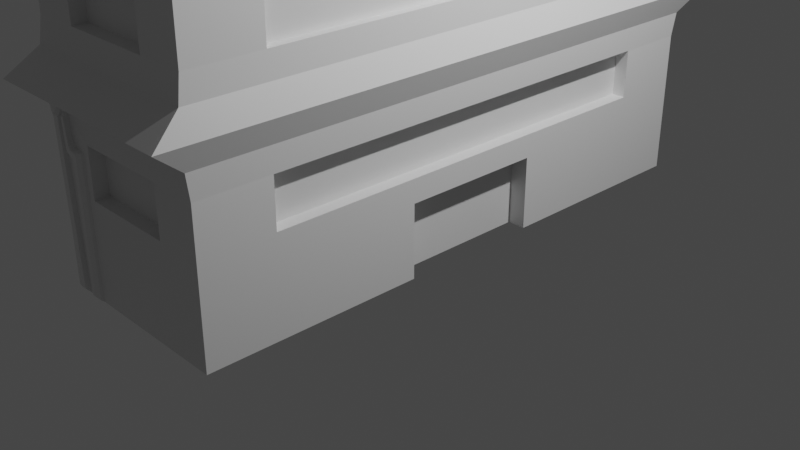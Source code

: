 # Source: building_1.blend  (saved by Blender 2.82.7; exported with 4.5.12 LTS)
import bpy
from mathutils import Matrix  # noqa: F401  (used for matrix-valued properties, if any)

bpy.ops.wm.read_factory_settings(use_empty=True)
scene = bpy.context.scene
scene.name = 'Scene'

# ---- collections
col_collection = bpy.data.collections.new('Collection'); scene.collection.children.link(col_collection)

# ---- materials (node trees are filled in below, after node groups)
mat_material = bpy.data.materials.new('Material')
mat_material.alpha_threshold = 0.0
mat_material.use_transparent_shadow = False
mat_material.line_color = (0.0, 0.0, 0.0, 1.0)

# ---- material node trees
mat_material.use_nodes = True; mat_material.node_tree.nodes.clear()
_N = mat_material.node_tree.nodes; _L = mat_material.node_tree.links
n0 = _N.new('ShaderNodeOutputMaterial'); n0.name = 'Material Output'; n0.location = (300, 300)
n1 = _N.new('ShaderNodeBsdfPrincipled'); n1.name = 'Principled BSDF'; n1.location = (10, 300)
n1.distribution = 'GGX'
n1.subsurface_method = 'BURLEY'
n1.inputs[2].default_value = 0.4
n1.inputs[3].default_value = 1.45
n1.inputs[27].default_value = (0.0, 0.0, 0.0, 1.0)
n1.inputs[28].default_value = 1.0
_L.new(n1.outputs[0], n0.inputs[0])
n0.is_active_output = True

# ---- world
world_world = bpy.data.worlds.new('World'); scene.world = world_world
world_world.use_nodes = True; world_world.node_tree.nodes.clear()
_N = world_world.node_tree.nodes; _L = world_world.node_tree.links
n0 = _N.new('ShaderNodeOutputWorld'); n0.name = 'World Output'; n0.location = (300, 300)
n1 = _N.new('ShaderNodeBackground'); n1.name = 'Background'; n1.location = (10, 300)
n1.inputs[0].default_value = (0.05088, 0.05088, 0.05088, 1.0)
_L.new(n1.outputs[0], n0.inputs[0])
n0.is_active_output = True
world_world.color = (0.05088, 0.05088, 0.05088)
world_world.use_sun_shadow = False
world_world.sun_shadow_jitter_overblur = 0.0

# ---- cameras
cam_camera = bpy.data.cameras.new('Camera')
cam_camera.clip_end = 100.0
cam_camera.ortho_scale = 7.314

# ---- lights
light_light = bpy.data.lights.new('Light', 'POINT')
light_light.transmission_factor = 0.0
light_light.energy = 1000.0
light_light.shadow_soft_size = 0.1
light_light.shadow_maximum_resolution = 0.006
light_light.use_absolute_resolution = True

# ---- meshes
me_cube = bpy.data.meshes.new('Cube')
me_cube.from_pydata([(0.886, 0.9747, 1.0), (1.0, 1.0, -1.0), (0.886, -0.9747, 1.0), (1.0, -1.0, -1.0), (-0.886, 0.9747, 1.0), (-1.0, 1.0, -1.0), (-0.886, -0.9747, 1.0), (-1.0, -1.0, -1.0), (1.0, -1.0, 1.0), (-1.0, -1.0, 1.0), (1.0, 1.0, 1.0), (-1.0, 1.0, 1.0), (0.886, -0.9747, 0.859), (-0.886, -0.9747, 0.859), (0.886, 0.9747, 0.859), (-0.886, 0.9747, 0.859), (1.115, 1.115, 0.0), (-1.115, -1.115, 0.0), (1.115, -1.115, 0.0), (-1.115, 1.115, 0.0), (1.0, 1.0, -0.5), (1.0, -1.0, -0.5), (-1.0, 1.0, -0.5), (-1.0, -1.0, -0.5), (-1.0, -1.0, 0.5), (1.0, 1.0, 0.5), (1.0, -1.0, 0.5), (-1.0, 1.0, 0.5), (1.0, 1.0, 0.25), (-1.0, -1.0, -0.25), (1.0, -1.0, 0.25), (-1.0, 1.0, 0.25), (1.0, 1.0, -0.25), (1.0, -1.0, -0.25), (-1.0, 1.0, -0.25), (-1.0, -1.0, 0.25), (1.012, 1.012, 0.125), (-1.012, -1.012, -0.125), (1.012, -1.012, 0.125), (-1.012, 1.012, 0.125), (1.012, 1.012, -0.125), (1.012, -1.012, -0.125), (-1.012, 1.012, -0.125), (-1.012, -1.012, 0.125), (1.0, 0.25, -0.6216), (1.0, -0.25, -0.6216), (1.0, 0.5, -1.0), (1.0, -0.5, -0.5), (1.0, -0.5, -1.0), (1.0, 0.5, -0.5), (1.0, -0.25, -1.0), (1.0, 0.25, -0.5), (1.0, 0.25, -1.0), (1.0, -0.25, -0.5), (0.8113, 0.25, -0.6216), (0.8113, -0.25, -0.6216), (0.8113, -0.25, -1.0), (0.8113, 0.25, -1.0), (1.0, 1.0, -0.375), (1.0, -1.0, -0.375), (1.0, -0.75, -0.5), (1.0, 0.0, -0.25), (1.0, -0.375, -0.5), (1.0, 0.75, -0.5), (1.0, 0.375, -0.5), (1.0, 0.0, -0.5), (1.0, -0.75, -0.25), (1.0, 0.75, -0.25), (0.8571, -0.375, -0.5), (0.8571, -0.5, -0.5), (0.8571, 0.75, -0.5), (0.8571, 0.5, -0.5), (0.8571, 0.375, -0.5), (0.8571, 0.25, -0.5), (0.8571, 0.0, -0.5), (0.8571, -0.25, -0.5), (0.8571, -0.75, -0.5), (0.8571, 0.75, -0.25), (0.8571, 0.0, -0.25), (0.8571, -0.75, -0.25), (-0.5, -0.9513, -0.25), (0.5, -0.9513, -0.25), (0.9084, -0.75, 0.25), (0.9084, 0.75, 0.25), (0.9084, -0.75, 0.5), (0.9084, 0.75, 0.5), (1.0, -0.75, 0.5), (1.0, -0.75, 0.25), (1.0, 0.75, 0.25), (1.0, 0.75, 0.5), (-0.5, -0.9513, 0.5), (0.5, -0.9513, 0.5), (-0.5, -1.0, 0.25), (-0.5, -1.0, 0.5), (0.5, -1.0, 0.25), (0.5, -1.0, 0.5), (-0.5, -1.0, -0.25), (-0.5, -1.0, -0.5), (0.5, -1.0, -0.5), (0.5, -1.0, -0.25), (0.5, -0.9513, 0.25), (-0.5, -0.9513, 0.25), (0.5, -0.9513, -0.5), (-0.5, -0.9513, -0.5), (0.5, 0.9691, -0.25), (-0.5, 0.9691, -0.25), (0.5, 0.9691, 0.5), (-0.5, 0.9691, 0.5), (0.5, 1.0, 0.25), (0.5, 1.0, 0.5), (-0.5, 1.0, 0.5), (-0.5, 1.0, 0.25), (0.5, 1.0, -0.25), (0.5, 1.0, -0.5), (-0.5, 1.0, -0.5), (-0.5, 1.0, -0.25), (-0.5, 0.9691, 0.25), (0.5, 0.9691, 0.25), (-0.5, 0.9691, -0.5), (0.5, 0.9691, -0.5), (-0.8013, -0.25, 0.5), (-0.8013, -0.75, 0.25), (-0.8013, 0.75, 0.25), (-0.8013, -0.75, 0.5), (-0.8013, 0.75, -0.25), (-0.8013, 0.25, 0.25), (-0.8013, 0.25, 0.5), (-0.8013, 0.25, -0.25), (-0.8013, 0.75, 0.5), (-0.8013, -0.25, -0.25), (-0.8013, -0.75, -0.25), (-0.8013, 0.375, 0.5), (-1.0, 0.25, 0.5), (-1.0, 0.375, 0.5), (-1.0, 0.75, 0.5), (-1.0, 0.25, 0.25), (-1.0, 0.75, 0.25), (-1.0, -0.25, 0.25), (-1.0, -0.75, 0.25), (-1.0, -0.25, 0.5), (-1.0, -0.75, 0.5), (-1.0, 0.25, -0.5), (-1.0, 0.25, -0.25), (-1.0, 0.75, -0.25), (-1.0, 0.75, -0.5), (-1.0, -0.25, -0.5), (-1.0, -0.75, -0.5), (-1.0, -0.25, -0.25), (-1.0, -0.75, -0.25), (-0.8013, -0.25, 0.25), (-0.8013, 0.25, -0.5), (-0.8013, 0.75, -0.5), (-0.8013, -0.75, -0.5), (-0.8013, -0.25, -0.5), (-0.6753, -0.8806, 0.859), (0.1034, -0.8806, 0.859), (0.1034, -0.6965, 0.859), (-0.6756, -0.6965, 0.859), (-0.6756, -0.8806, 0.859), (-0.6753, -0.8806, 1.299), (0.1034, -0.8806, 1.299), (0.1034, -0.6965, 1.299), (-0.6756, -0.6965, 1.299), (-0.6152, -0.8664, 1.324), (0.04328, -0.8664, 1.324), (0.04328, -0.7107, 1.324), (-0.6154, -0.7107, 1.324), (-0.5433, -0.7354, 1.324), (-0.5433, -0.757, 1.324), (-0.4916, -0.757, 1.324), (-0.4916, -0.7354, 1.324), (-0.5433, -0.7354, 2.13), (-0.5433, -0.757, 2.13), (-0.4916, -0.757, 2.13), (-0.4916, -0.7354, 2.13), (-0.5754, -0.722, 2.177), (-0.5754, -0.7703, 2.177), (-0.4596, -0.7703, 2.177), (-0.4596, -0.722, 2.177), (-0.6756, -0.6965, 1.079), (0.1034, -0.6965, 1.079), (-0.09134, -0.6965, 0.859), (-0.4808, -0.6965, 0.859), (-0.4808, -0.6965, 1.079), (-0.09134, -0.6965, 1.079), (-0.09134, -0.7147, 0.859), (-0.4808, -0.7147, 0.859), (-0.4808, -0.7147, 1.079), (-0.09134, -0.7147, 1.079), (-0.7961, -1.012, -0.125), (-0.8786, -1.012, -0.125), (-0.8786, -1.0, -1.0), (-0.7961, -1.0, -1.0), (-0.6412, -1.0, -1.0), (-0.5683, -1.0, -1.0), (-0.6919, -1.012, -0.125), (-0.7425, -1.012, -0.125), (-0.7425, -1.008, -0.2823), (-0.7045, -1.006, -0.3044), (-0.6412, -1.004, -0.3139), (-0.5683, -1.002, -0.2914), (-0.6665, -1.005, -0.2791), (-0.6919, -1.007, -0.2569), (-0.8019, -1.026, -0.1525), (-0.8728, -1.026, -0.1525), (-0.8728, -1.016, -0.9734), (-0.8019, -1.016, -0.9734), (-0.6416, -1.009, -0.99), (-0.5739, -1.009, -0.99), (-0.6886, -1.02, -0.1297), (-0.7357, -1.02, -0.1297), (-0.7357, -1.016, -0.2844), (-0.7004, -1.015, -0.3061), (-0.6416, -1.012, -0.3155), (-0.5739, -1.01, -0.2934), (-0.6651, -1.014, -0.2812), (-0.6886, -1.015, -0.2594), (-0.6475, -1.02, -0.9703), (-0.6026, -1.02, -0.9703), (-0.6786, -1.031, -0.139), (-0.7097, -1.031, -0.139), (-0.7097, -1.028, -0.2884), (-0.6864, -1.026, -0.3094), (-0.6475, -1.024, -0.3185), (-0.6026, -1.022, -0.2971), (-0.663, -1.025, -0.2854), (-0.6786, -1.026, -0.2643), (1.04, 0.0, 1.0), (1.04, 1.192e-07, 0.5), (1.0, -0.5, 1.0), (1.0, 0.5, 1.0), (1.0, -0.5, 0.5), (1.0, 0.5, 0.5), (0.9291, 0.25, 1.0), (0.9291, 0.25, 0.5), (0.9291, -0.25, 1.0), (0.9291, -0.25, 0.5)], [], [(0, 4, 15, 14), (26, 8, 9, 24, 93, 95), (24, 9, 11, 27, 134, 133, 132, 139, 140), (236, 235, 229, 231), (27, 11, 10, 25, 109, 110), (2, 6, 9, 8), (0, 2, 8, 229, 235, 227, 233, 230, 10), (6, 4, 11, 9), (4, 0, 10, 11), (14, 15, 13, 158, 154, 157, 182, 181, 156, 12), (2, 0, 14, 12), (4, 6, 13, 15), (6, 2, 12, 13), (42, 19, 16, 40), (40, 16, 18, 41), (37, 17, 19, 42), (41, 18, 17, 37, 190, 189, 196, 195), (97, 96, 99, 33, 41, 195, 202, 201, 200, 194, 3, 21, 98), (7, 23, 146, 145, 141, 144, 22, 5), (48, 47, 60, 21, 3), (5, 22, 114, 113, 20, 1), (116, 107, 106, 117), (85, 84, 82, 83), (135, 132, 126, 125), (100, 91, 90, 101), (38, 30, 94, 92, 35, 43), (43, 35, 138, 137, 135, 136, 31, 39), (36, 28, 88, 87, 30, 38), (39, 31, 111, 108, 28, 36), (99, 96, 80, 81), (128, 122, 125, 126, 131), (20, 58, 32, 67, 63), (115, 112, 104, 105), (19, 39, 36, 16), (16, 36, 38, 18), (17, 43, 39, 19), (18, 38, 43, 17), (29, 37, 42, 34, 143, 142, 147, 148), (32, 40, 41, 33, 66, 61, 67), (34, 42, 40, 32, 112, 115), (57, 54, 55, 56), (1, 20, 63, 49, 46), (50, 45, 53, 62, 47, 48), (44, 45, 55, 54), (46, 49, 64, 51, 44, 52), (44, 51, 65, 53, 45), (45, 50, 56, 55), (52, 44, 54, 57), (70, 77, 78, 79, 76, 69, 68, 75, 74, 73, 72, 71), (60, 66, 33, 59, 21), (53, 65, 74, 75), (64, 49, 71, 72), (67, 61, 78, 77), (49, 63, 70, 71), (65, 51, 73, 74), (51, 64, 72, 73), (62, 53, 75, 68), (63, 67, 77, 70), (61, 66, 79, 78), (47, 62, 68, 69), (60, 47, 69, 76), (66, 60, 76, 79), (88, 89, 85, 83), (28, 25, 89, 88), (86, 87, 82, 84), (89, 232, 234, 228, 236, 231, 86, 84, 85), (87, 86, 26, 30), (87, 88, 83, 82), (21, 59, 33, 99, 98), (30, 26, 95, 94), (96, 97, 103, 80), (92, 93, 24, 35), (102, 81, 80, 103), (191, 190, 37, 29, 23, 7), (95, 93, 90, 91), (93, 92, 101, 90), (98, 99, 81, 102), (92, 94, 100, 101), (97, 98, 102, 103), (94, 95, 91, 100), (22, 34, 115, 114), (31, 27, 110, 111), (112, 113, 119, 104), (108, 109, 25, 28), (118, 105, 104, 119), (113, 112, 32, 58, 20), (110, 109, 106, 107), (109, 108, 117, 106), (114, 115, 105, 118), (108, 111, 116, 117), (113, 114, 118, 119), (111, 110, 107, 116), (121, 123, 120, 149), (138, 140, 123, 121), (35, 24, 140, 138), (23, 29, 148, 146), (145, 146, 152, 153), (136, 135, 125, 122), (137, 139, 132, 135), (145, 147, 142, 141), (136, 134, 27, 31), (134, 136, 122, 128), (142, 143, 124, 127), (144, 143, 34, 22), (129, 153, 152, 130), (133, 134, 128, 131), (150, 127, 124, 151), (137, 138, 121, 149), (140, 139, 120, 123), (146, 148, 130, 152), (132, 133, 131, 126), (144, 141, 150, 151), (147, 145, 153, 129), (143, 144, 151, 124), (148, 147, 129, 130), (141, 142, 127, 150), (139, 137, 149, 120), (161, 162, 166, 165), (12, 156, 155, 154, 158, 13), (154, 155, 160, 159), (157, 154, 159, 162, 179), (155, 156, 180, 161, 160), (164, 165, 170, 169, 168, 166, 163), (162, 159, 163, 166), (160, 161, 165, 164), (159, 160, 164, 163), (166, 168, 167, 170, 165), (170, 167, 171, 174), (173, 174, 178, 177), (168, 169, 173, 172), (169, 170, 174, 173), (167, 168, 172, 171), (175, 176, 177, 178), (171, 172, 176, 175), (174, 171, 175, 178), (172, 173, 177, 176), (156, 181, 184, 180), (184, 183, 179, 162, 161, 180), (184, 181, 185, 188), (183, 182, 157, 179), (188, 185, 186, 187), (183, 184, 188, 187), (181, 182, 186, 185), (182, 183, 187, 186), (190, 191, 205, 204), (200, 201, 215, 214), (193, 199, 198, 197, 196, 189, 192), (206, 203, 204, 205), (189, 190, 204, 203), (192, 189, 203, 206), (191, 192, 206, 205), (208, 214, 224, 218), (198, 199, 213, 212), (195, 196, 210, 209), (201, 202, 216, 215), (199, 193, 207, 213), (196, 197, 211, 210), (202, 195, 209, 216), (193, 194, 208, 207), (194, 200, 214, 208), (197, 198, 212, 211), (218, 224, 225, 226, 219, 220, 221, 222, 223, 217), (211, 212, 222, 221), (207, 208, 218, 217), (214, 215, 225, 224), (212, 213, 223, 222), (209, 210, 220, 219), (215, 216, 226, 225), (213, 207, 217, 223), (210, 211, 221, 220), (216, 209, 219, 226), (25, 10, 230, 232, 89), (232, 230, 233, 234), (231, 229, 8, 26, 86), (234, 233, 227, 228), (228, 227, 235, 236)])
_uv = me_cube.uv_layers.new(name='UVMap')
_uv.uv.foreach_set('vector', [0.6392, 0.5142, 0.8608, 0.5142, 0.8608, 0.5142, 0.6392, 0.5142, 0.5625, 0.75, 0.625, 0.75, 0.625, 1.0, 0.5625, 1.0, 0.5625, 0.9375, 0.5625, 0.8125, 0.5625, 0.0, 0.625, 0.0, 0.625, 0.25, 0.5625, 0.25, 0.5625, 0.2188, 0.5625, 0.1719, 0.5625, 0.1562, 0.5625, 0.09375, 0.5625, 0.03125, 0.5625, 0.6562, 0.625, 0.6562, 0.625, 0.6875, 0.5625, 0.6875, 0.5625, 0.25, 0.625, 0.25, 0.625, 0.5, 0.5625, 0.5, 0.5625, 0.4375, 0.5625, 0.3125, 0.6392, 0.7358, 0.8608, 0.7358, 0.875, 0.75, 0.625, 0.75, 0.6392, 0.5142, 0.6392, 0.7358, 0.625, 0.75, 0.625, 0.6875, 0.625, 0.6562, 0.625, 0.625, 0.625, 0.5938, 0.625, 0.5625, 0.625, 0.5, 0.8608, 0.7358, 0.8608, 0.5142, 0.875, 0.5, 0.875, 0.75, 0.8608, 0.5142, 0.6392, 0.5142, 0.625, 0.5, 0.875, 0.5, 0.6392, 0.5142, 0.8608, 0.5142, 0.8608, 0.7358, 0.8344, 0.7251, 0.8344, 0.7251, 0.8344, 0.7041, 0.8101, 0.7041, 0.7614, 0.7041, 0.7371, 0.7041, 0.6392, 0.7358, 0.6392, 0.7358, 0.6392, 0.5142, 0.6392, 0.5142, 0.6392, 0.7358, 0.8608, 0.5142, 0.8608, 0.7358, 0.8608, 0.7358, 0.8608, 0.5142, 0.8608, 0.7358, 0.6392, 0.7358, 0.6392, 0.7358, 0.8608, 0.7358, 0.4844, 0.25, 0.5, 0.25, 0.5, 0.5, 0.4844, 0.5, 0.4844, 0.5, 0.5, 0.5, 0.5, 0.75, 0.4844, 0.75, 0.4844, 0.0, 0.5, 0.0, 0.5, 0.25, 0.4844, 0.25, 0.4844, 0.75, 0.5, 0.75, 0.5, 1.0, 0.4844, 1.0, 0.4844, 0.9835, 0.4844, 0.9733, 0.4844, 0.9667, 0.4844, 0.9605, 0.4375, 0.9375, 0.4688, 0.9375, 0.4688, 0.8125, 0.4688, 0.75, 0.4844, 0.75, 0.4844, 0.9605, 0.4679, 0.9607, 0.4651, 0.9576, 0.4636, 0.9456, 0.375, 0.946, 0.375, 0.75, 0.4375, 0.75, 0.4375, 0.8125, 0.375, 0.0, 0.4375, 0.0, 0.4375, 0.03125, 0.4375, 0.09375, 0.4375, 0.1562, 0.4375, 0.2188, 0.4375, 0.25, 0.375, 0.25, 0.375, 0.6875, 0.4375, 0.6875, 0.4375, 0.7188, 0.4375, 0.75, 0.375, 0.75, 0.375, 0.25, 0.4375, 0.25, 0.4375, 0.3125, 0.4375, 0.4375, 0.4375, 0.5, 0.375, 0.5, 0.5312, 0.3125, 0.5625, 0.3125, 0.5625, 0.4375, 0.5312, 0.4375, 0.5625, 0.5312, 0.5625, 0.7188, 0.5312, 0.7188, 0.5312, 0.5312, 0.5312, 0.1562, 0.5625, 0.1562, 0.5625, 0.1562, 0.5312, 0.1562, 0.5312, 0.8125, 0.5625, 0.8125, 0.5625, 0.9375, 0.5312, 0.9375, 0.5156, 0.75, 0.5312, 0.75, 0.5312, 0.8125, 0.5312, 0.9375, 0.5312, 1.0, 0.5156, 1.0, 0.5156, 0.0, 0.5312, 0.0, 0.5312, 0.03125, 0.5312, 0.09375, 0.5312, 0.1562, 0.5312, 0.2188, 0.5312, 0.25, 0.5156, 0.25, 0.5156, 0.5, 0.5312, 0.5, 0.5312, 0.5312, 0.5312, 0.7188, 0.5312, 0.75, 0.5156, 0.75, 0.5156, 0.25, 0.5312, 0.25, 0.5312, 0.3125, 0.5312, 0.4375, 0.5312, 0.5, 0.5156, 0.5, 0.4688, 0.8125, 0.4688, 0.9375, 0.4688, 0.9375, 0.4688, 0.8125, 0.5625, 0.2188, 0.5312, 0.2188, 0.5312, 0.1562, 0.5625, 0.1562, 0.5625, 0.1719, 0.4375, 0.5, 0.4531, 0.5, 0.4688, 0.5, 0.4688, 0.5312, 0.4375, 0.5312, 0.4688, 0.3125, 0.4688, 0.4375, 0.4688, 0.4375, 0.4688, 0.3125, 0.5, 0.25, 0.5156, 0.25, 0.5156, 0.5, 0.5, 0.5, 0.5, 0.5, 0.5156, 0.5, 0.5156, 0.75, 0.5, 0.75, 0.5, 0.0, 0.5156, 0.0, 0.5156, 0.25, 0.5, 0.25, 0.5, 0.75, 0.5156, 0.75, 0.5156, 1.0, 0.5, 1.0, 0.4688, 0.0, 0.4844, 0.0, 0.4844, 0.25, 0.4688, 0.25, 0.4688, 0.2188, 0.4688, 0.1562, 0.4688, 0.09375, 0.4688, 0.03125, 0.4688, 0.5, 0.4844, 0.5, 0.4844, 0.75, 0.4688, 0.75, 0.4688, 0.7188, 0.4688, 0.625, 0.4688, 0.5312, 0.4688, 0.25, 0.4844, 0.25, 0.4844, 0.5, 0.4688, 0.5, 0.4688, 0.4375, 0.4688, 0.3125, 0.375, 0.5938, 0.4062, 0.5938, 0.4062, 0.6562, 0.375, 0.6562, 0.375, 0.5, 0.4375, 0.5, 0.4375, 0.5312, 0.4375, 0.5625, 0.375, 0.5625, 0.375, 0.6562, 0.4062, 0.6562, 0.4375, 0.6562, 0.4375, 0.6719, 0.4375, 0.6875, 0.375, 0.6875, 0.4062, 0.5938, 0.4062, 0.6562, 0.4062, 0.6562, 0.4062, 0.5938, 0.375, 0.5625, 0.4375, 0.5625, 0.4375, 0.5781, 0.4375, 0.5938, 0.4062, 0.5938, 0.375, 0.5938, 0.4062, 0.5938, 0.4375, 0.5938, 0.4375, 0.625, 0.4375, 0.6562, 0.4062, 0.6562, 0.4062, 0.6562, 0.375, 0.6562, 0.375, 0.6562, 0.4062, 0.6562, 0.375, 0.5938, 0.4062, 0.5938, 0.4062, 0.5938, 0.375, 0.5938, 0.4375, 0.5312, 0.4688, 0.5312, 0.4688, 0.625, 0.4688, 0.7188, 0.4375, 0.7188, 0.4375, 0.6875, 0.4375, 0.6719, 0.4375, 0.6562, 0.4375, 0.625, 0.4375, 0.5938, 0.4375, 0.5781, 0.4375, 0.5625, 0.4375, 0.7188, 0.4688, 0.7188, 0.4688, 0.75, 0.4531, 0.75, 0.4375, 0.75, 0.4375, 0.6562, 0.4375, 0.625, 0.4375, 0.625, 0.4375, 0.6562, 0.4375, 0.5781, 0.4375, 0.5625, 0.4375, 0.5625, 0.4375, 0.5781, 0.4688, 0.5312, 0.4688, 0.625, 0.4688, 0.625, 0.4688, 0.5312, 0.4375, 0.5625, 0.4375, 0.5312, 0.4375, 0.5312, 0.4375, 0.5625, 0.4375, 0.625, 0.4375, 0.5938, 0.4375, 0.5938, 0.4375, 0.625, 0.4375, 0.5938, 0.4375, 0.5781, 0.4375, 0.5781, 0.4375, 0.5938, 0.4375, 0.6719, 0.4375, 0.6562, 0.4375, 0.6562, 0.4375, 0.6719, 0.4375, 0.5312, 0.4688, 0.5312, 0.4688, 0.5312, 0.4375, 0.5312, 0.4688, 0.625, 0.4688, 0.7188, 0.4688, 0.7188, 0.4688, 0.625, 0.4375, 0.6875, 0.4375, 0.6719, 0.4375, 0.6719, 0.4375, 0.6875, 0.4375, 0.7188, 0.4375, 0.6875, 0.4375, 0.6875, 0.4375, 0.7188, 0.4688, 0.7188, 0.4375, 0.7188, 0.4375, 0.7188, 0.4688, 0.7188, 0.5312, 0.5312, 0.5625, 0.5312, 0.5625, 0.5312, 0.5312, 0.5312, 0.5312, 0.5, 0.5625, 0.5, 0.5625, 0.5312, 0.5312, 0.5312, 0.5625, 0.7188, 0.5312, 0.7188, 0.5312, 0.7188, 0.5625, 0.7188, 0.5625, 0.5312, 0.5625, 0.5625, 0.5625, 0.5938, 0.5625, 0.625, 0.5625, 0.6562, 0.5625, 0.6875, 0.5625, 0.7188, 0.5625, 0.7188, 0.5625, 0.5312, 0.5312, 0.7188, 0.5625, 0.7188, 0.5625, 0.75, 0.5312, 0.75, 0.5312, 0.7188, 0.5312, 0.5312, 0.5312, 0.5312, 0.5312, 0.7188, 0.4375, 0.75, 0.4531, 0.75, 0.4688, 0.75, 0.4688, 0.8125, 0.4375, 0.8125, 0.5312, 0.75, 0.5625, 0.75, 0.5625, 0.8125, 0.5312, 0.8125, 0.4688, 0.9375, 0.4375, 0.9375, 0.4375, 0.9375, 0.4688, 0.9375, 0.5312, 0.9375, 0.5625, 0.9375, 0.5625, 1.0, 0.5312, 1.0, 0.4375, 0.8125, 0.4688, 0.8125, 0.4688, 0.9375, 0.4375, 0.9375, 0.375, 0.9848, 0.4844, 0.9835, 0.4844, 1.0, 0.4688, 1.0, 0.4375, 1.0, 0.375, 1.0, 0.5625, 0.8125, 0.5625, 0.9375, 0.5625, 0.9375, 0.5625, 0.8125, 0.5625, 0.9375, 0.5312, 0.9375, 0.5312, 0.9375, 0.5625, 0.9375, 0.4375, 0.8125, 0.4688, 0.8125, 0.4688, 0.8125, 0.4375, 0.8125, 0.5312, 0.9375, 0.5312, 0.8125, 0.5312, 0.8125, 0.5312, 0.9375, 0.4375, 0.9375, 0.4375, 0.8125, 0.4375, 0.8125, 0.4375, 0.9375, 0.5312, 0.8125, 0.5625, 0.8125, 0.5625, 0.8125, 0.5312, 0.8125, 0.4375, 0.25, 0.4688, 0.25, 0.4688, 0.3125, 0.4375, 0.3125, 0.5312, 0.25, 0.5625, 0.25, 0.5625, 0.3125, 0.5312, 0.3125, 0.4688, 0.4375, 0.4375, 0.4375, 0.4375, 0.4375, 0.4688, 0.4375, 0.5312, 0.4375, 0.5625, 0.4375, 0.5625, 0.5, 0.5312, 0.5, 0.4375, 0.3125, 0.4688, 0.3125, 0.4688, 0.4375, 0.4375, 0.4375, 0.4375, 0.4375, 0.4688, 0.4375, 0.4688, 0.5, 0.4531, 0.5, 0.4375, 0.5, 0.5625, 0.3125, 0.5625, 0.4375, 0.5625, 0.4375, 0.5625, 0.3125, 0.5625, 0.4375, 0.5312, 0.4375, 0.5312, 0.4375, 0.5625, 0.4375, 0.4375, 0.3125, 0.4688, 0.3125, 0.4688, 0.3125, 0.4375, 0.3125, 0.5312, 0.4375, 0.5312, 0.3125, 0.5312, 0.3125, 0.5312, 0.4375, 0.4375, 0.4375, 0.4375, 0.3125, 0.4375, 0.3125, 0.4375, 0.4375, 0.5312, 0.3125, 0.5625, 0.3125, 0.5625, 0.3125, 0.5312, 0.3125, 0.5312, 0.03125, 0.5625, 0.03125, 0.5625, 0.09375, 0.5312, 0.09375, 0.5312, 0.03125, 0.5625, 0.03125, 0.5625, 0.03125, 0.5312, 0.03125, 0.5312, 0.0, 0.5625, 0.0, 0.5625, 0.03125, 0.5312, 0.03125, 0.4375, 0.0, 0.4688, 0.0, 0.4688, 0.03125, 0.4375, 0.03125, 0.4375, 0.09375, 0.4375, 0.03125, 0.4375, 0.03125, 0.4375, 0.09375, 0.5312, 0.2188, 0.5312, 0.1562, 0.5312, 0.1562, 0.5312, 0.2188, 0.5312, 0.09375, 0.5625, 0.09375, 0.5625, 0.1562, 0.5312, 0.1562, 0.4375, 0.09375, 0.4688, 0.09375, 0.4688, 0.1562, 0.4375, 0.1562, 0.5312, 0.2188, 0.5625, 0.2188, 0.5625, 0.25, 0.5312, 0.25, 0.5625, 0.2188, 0.5312, 0.2188, 0.5312, 0.2188, 0.5625, 0.2188, 0.4688, 0.1562, 0.4688, 0.2188, 0.4688, 0.2188, 0.4688, 0.1562, 0.4375, 0.2188, 0.4688, 0.2188, 0.4688, 0.25, 0.4375, 0.25, 0.4688, 0.09375, 0.4375, 0.09375, 0.4375, 0.03125, 0.4688, 0.03125, 0.5625, 0.1719, 0.5625, 0.2188, 0.5625, 0.2188, 0.5625, 0.1719, 0.4375, 0.1562, 0.4688, 0.1562, 0.4688, 0.2188, 0.4375, 0.2188, 0.5312, 0.09375, 0.5312, 0.03125, 0.5312, 0.03125, 0.5312, 0.09375, 0.5625, 0.03125, 0.5625, 0.09375, 0.5625, 0.09375, 0.5625, 0.03125, 0.4375, 0.03125, 0.4688, 0.03125, 0.4688, 0.03125, 0.4375, 0.03125, 0.5625, 0.1562, 0.5625, 0.1719, 0.5625, 0.1719, 0.5625, 0.1562, 0.4375, 0.2188, 0.4375, 0.1562, 0.4375, 0.1562, 0.4375, 0.2188, 0.4688, 0.09375, 0.4375, 0.09375, 0.4375, 0.09375, 0.4688, 0.09375, 0.4688, 0.2188, 0.4375, 0.2188, 0.4375, 0.2188, 0.4688, 0.2188, 0.4688, 0.03125, 0.4688, 0.09375, 0.4688, 0.09375, 0.4688, 0.03125, 0.4375, 0.1562, 0.4688, 0.1562, 0.4688, 0.1562, 0.4375, 0.1562, 0.5625, 0.09375, 0.5312, 0.09375, 0.5312, 0.09375, 0.5625, 0.09375, 0.7371, 0.7041, 0.8344, 0.7041, 0.8344, 0.7041, 0.7371, 0.7041, 0.6392, 0.7358, 0.7371, 0.7041, 0.7371, 0.7251, 0.8344, 0.7251, 0.8344, 0.7251, 0.8608, 0.7358, 0.8344, 0.7251, 0.7371, 0.7251, 0.7371, 0.7251, 0.8344, 0.7251, 0.8344, 0.7041, 0.8344, 0.7251, 0.8344, 0.7251, 0.8344, 0.7041, 0.8344, 0.7041, 0.7371, 0.7251, 0.7371, 0.7041, 0.7371, 0.7041, 0.7371, 0.7041, 0.7371, 0.7251, 0.7371, 0.7251, 0.7371, 0.7041, 0.8161, 0.7075, 0.8161, 0.7104, 0.8238, 0.7104, 0.8344, 0.7041, 0.8344, 0.7251, 0.8344, 0.7041, 0.8344, 0.7251, 0.8344, 0.7251, 0.8344, 0.7041, 0.7371, 0.7251, 0.7371, 0.7041, 0.7371, 0.7041, 0.7371, 0.7251, 0.8344, 0.7251, 0.7371, 0.7251, 0.7371, 0.7251, 0.8344, 0.7251, 0.8344, 0.7041, 0.8238, 0.7104, 0.8238, 0.7075, 0.8161, 0.7075, 0.7371, 0.7041, 0.8161, 0.7075, 0.8238, 0.7075, 0.8238, 0.7075, 0.8161, 0.7075, 0.8161, 0.7104, 0.8161, 0.7075, 0.8161, 0.7075, 0.8161, 0.7104, 0.8238, 0.7104, 0.8161, 0.7104, 0.8161, 0.7104, 0.8238, 0.7104, 0.8161, 0.7104, 0.8161, 0.7075, 0.8161, 0.7075, 0.8161, 0.7104, 0.8238, 0.7075, 0.8238, 0.7104, 0.8238, 0.7104, 0.8238, 0.7075, 0.8238, 0.7075, 0.8238, 0.7104, 0.8161, 0.7104, 0.8161, 0.7075, 0.8238, 0.7075, 0.8238, 0.7104, 0.8238, 0.7104, 0.8238, 0.7075, 0.8161, 0.7075, 0.8238, 0.7075, 0.8238, 0.7075, 0.8161, 0.7075, 0.8238, 0.7104, 0.8161, 0.7104, 0.8161, 0.7104, 0.8238, 0.7104, 0.7371, 0.7041, 0.7614, 0.7041, 0.7614, 0.7041, 0.7371, 0.7041, 0.7614, 0.7041, 0.8101, 0.7041, 0.8344, 0.7041, 0.8344, 0.7041, 0.7371, 0.7041, 0.7371, 0.7041, 0.7614, 0.7041, 0.7614, 0.7041, 0.7614, 0.7041, 0.7614, 0.7041, 0.8101, 0.7041, 0.8101, 0.7041, 0.8344, 0.7041, 0.8344, 0.7041, 0.7614, 0.7041, 0.7614, 0.7041, 0.8101, 0.7041, 0.8101, 0.7041, 0.8101, 0.7041, 0.7614, 0.7041, 0.7614, 0.7041, 0.8101, 0.7041, 0.7614, 0.7041, 0.8101, 0.7041, 0.8101, 0.7041, 0.7614, 0.7041, 0.8101, 0.7041, 0.8101, 0.7041, 0.8101, 0.7041, 0.8101, 0.7041, 0.4844, 0.9835, 0.375, 0.9848, 0.375, 0.9848, 0.4844, 0.9835, 0.4636, 0.9456, 0.4651, 0.9576, 0.4651, 0.9576, 0.4636, 0.9456, 0.375, 0.9552, 0.4608, 0.9545, 0.4619, 0.9623, 0.4647, 0.9669, 0.4844, 0.9667, 0.4844, 0.9733, 0.375, 0.9745, 0.375, 0.9745, 0.4844, 0.9733, 0.4844, 0.9835, 0.375, 0.9848, 0.4844, 0.9733, 0.4844, 0.9835, 0.4844, 0.9835, 0.4844, 0.9733, 0.375, 0.9745, 0.4844, 0.9733, 0.4844, 0.9733, 0.375, 0.9745, 0.1402, 0.75, 0.1505, 0.75, 0.1505, 0.75, 0.1402, 0.75, 0.375, 0.946, 0.4636, 0.9456, 0.4636, 0.9456, 0.375, 0.946, 0.4619, 0.9623, 0.4608, 0.9545, 0.4608, 0.9545, 0.4619, 0.9623, 0.4844, 0.9605, 0.4844, 0.9667, 0.4844, 0.9667, 0.4844, 0.9605, 0.4651, 0.9576, 0.4679, 0.9607, 0.4679, 0.9607, 0.4651, 0.9576, 0.4608, 0.9545, 0.375, 0.9552, 0.375, 0.9552, 0.4608, 0.9545, 0.4844, 0.9667, 0.4647, 0.9669, 0.4647, 0.9669, 0.4844, 0.9667, 0.4679, 0.9607, 0.4844, 0.9605, 0.4844, 0.9605, 0.4679, 0.9607, 0.1698, 0.75, 0.179, 0.75, 0.179, 0.75, 0.1698, 0.75, 0.375, 0.946, 0.4636, 0.9456, 0.4636, 0.9456, 0.375, 0.946, 0.4647, 0.9669, 0.4619, 0.9623, 0.4619, 0.9623, 0.4647, 0.9669, 0.375, 0.946, 0.4636, 0.9456, 0.4651, 0.9576, 0.4679, 0.9607, 0.4844, 0.9605, 0.4844, 0.9667, 0.4647, 0.9669, 0.4619, 0.9623, 0.4608, 0.9545, 0.375, 0.9552, 0.4647, 0.9669, 0.4619, 0.9623, 0.4619, 0.9623, 0.4647, 0.9669, 0.1698, 0.75, 0.179, 0.75, 0.179, 0.75, 0.1698, 0.75, 0.4636, 0.9456, 0.4651, 0.9576, 0.4651, 0.9576, 0.4636, 0.9456, 0.4619, 0.9623, 0.4608, 0.9545, 0.4608, 0.9545, 0.4619, 0.9623, 0.4844, 0.9605, 0.4844, 0.9667, 0.4844, 0.9667, 0.4844, 0.9605, 0.4651, 0.9576, 0.4679, 0.9607, 0.4679, 0.9607, 0.4651, 0.9576, 0.4608, 0.9545, 0.375, 0.9552, 0.375, 0.9552, 0.4608, 0.9545, 0.4844, 0.9667, 0.4647, 0.9669, 0.4647, 0.9669, 0.4844, 0.9667, 0.4679, 0.9607, 0.4844, 0.9605, 0.4844, 0.9605, 0.4679, 0.9607, 0.5625, 0.5, 0.625, 0.5, 0.625, 0.5625, 0.5625, 0.5625, 0.5625, 0.5312, 0.5625, 0.5625, 0.625, 0.5625, 0.625, 0.5938, 0.5625, 0.5938, 0.5625, 0.6875, 0.625, 0.6875, 0.625, 0.75, 0.5625, 0.75, 0.5625, 0.7188, 0.5625, 0.5938, 0.625, 0.5938, 0.625, 0.625, 0.5625, 0.625, 0.5625, 0.625, 0.625, 0.625, 0.625, 0.6562, 0.5625, 0.6562])
me_cube.materials.append(mat_material)
me_cube.use_remesh_preserve_volume = False
me_cube.use_remesh_preserve_attributes = False
me_cube.use_mirror_vertex_groups = False
me_cube.update()
me_cylinder = bpy.data.meshes.new('Cylinder')
me_cylinder.from_pydata([(0.0, 1.0, -1.0), (0.0, 1.0, 1.0), (0.7071, 0.7071, -1.0), (0.7071, 0.7071, 1.0), (1.0, -4.371e-08, -1.0), (1.0, -4.371e-08, 1.0), (0.7071, -0.7071, -1.0), (0.7071, -0.7071, 1.0), (-8.742e-08, -1.0, -1.0), (-8.742e-08, -1.0, 1.0), (-0.7071, -0.7071, -1.0), (-0.7071, -0.7071, 1.0), (-1.0, 1.192e-08, -1.0), (-1.0, 1.192e-08, 1.0), (-0.7071, 0.7071, -1.0), (-0.7071, 0.7071, 1.0), (0.4203, 0.4203, 1.298), (-1.823e-07, 0.5944, 1.298), (0.5944, -2.598e-08, 1.298), (0.4203, -0.4203, 1.298), (-2.342e-07, -0.5944, 1.298), (-0.4203, -0.4203, 1.298), (-0.5944, 7.088e-09, 1.298), (-0.4203, 0.4203, 1.298), (0.2809, -0.08194, -1.524), (-0.2343, 1.023, -1.524), (0.2809, -0.08194, -2.237), (-0.2343, 1.023, -2.237), (0.6633, 0.09638, -1.524), (0.1481, 1.201, -1.524), (0.6633, 0.09638, -2.237), (0.1481, 1.201, -2.237), (-0.255, 0.07075, -2.023), (-0.255, 0.07075, -1.738), (-0.4617, 0.5142, -1.738), (-0.4617, 0.5142, -2.023), (-0.6616, -0.1189, -1.983), (-0.3494, 0.02672, -1.778), (-0.5562, 0.4702, -1.778), (-0.8684, 0.3246, -1.983), (-0.9516, -0.2541, -1.768), (-0.5124, -0.04929, -1.712), (-0.7192, 0.3942, -1.712), (-1.158, 0.1893, -1.768), (-1.058, -0.3038, -1.21), (-0.6867, -0.1306, -1.37), (-0.8934, 0.3129, -1.37), (-1.265, 0.1397, -1.21), (-0.966, -0.2608, -1.123), (-0.5946, -0.08761, -1.282), (-0.8013, 0.3558, -1.282), (-1.173, 0.1826, -1.123), (0.3843, 1.311, -2.237), (0.8994, 0.2065, -2.237), (0.8994, 0.2065, -1.524), (0.3843, 1.311, -1.524)], [], [(0, 1, 3, 2), (2, 3, 5, 4), (4, 5, 7, 6), (6, 7, 9, 8), (8, 9, 11, 10), (10, 11, 13, 12), (7, 5, 18, 19), (12, 13, 15, 14), (14, 15, 1, 0), (14, 50, 12), (16, 17, 23, 22, 21, 20, 19, 18), (13, 11, 21, 22), (9, 7, 19, 20), (15, 13, 22, 23), (5, 3, 16, 18), (11, 9, 20, 21), (1, 15, 23, 17), (3, 1, 17, 16), (24, 25, 34, 33), (26, 27, 31, 30), (31, 29, 55, 52), (28, 29, 25, 24), (26, 30, 28, 24), (31, 27, 25, 29), (32, 33, 37, 36), (25, 27, 35, 34), (26, 24, 33, 32), (27, 26, 32, 35), (39, 36, 40, 43), (35, 32, 36, 39), (33, 34, 38, 37), (34, 35, 39, 38), (42, 43, 47, 46), (37, 38, 42, 41), (38, 39, 43, 42), (36, 37, 41, 40), (47, 44, 48, 51), (40, 41, 45, 44), (43, 40, 44, 47), (41, 42, 46, 45), (50, 14, 0), (45, 46, 50, 49), (46, 47, 51, 50), (44, 45, 49, 48), (48, 12, 51), (48, 49, 10), (49, 50, 0), (49, 4, 6), (49, 2, 4), (2, 49, 0), (49, 8, 10), (48, 10, 12), (49, 6, 8), (53, 52, 55, 54), (50, 51, 12), (30, 31, 52, 53), (29, 28, 54, 55), (28, 30, 53, 54)])
_uv = me_cylinder.uv_layers.new(name='UVMap')
_uv.uv.foreach_set('vector', [1.0, 0.5, 1.0, 1.0, 0.875, 1.0, 0.875, 0.5, 0.875, 0.5, 0.875, 1.0, 0.75, 1.0, 0.75, 0.5, 0.75, 0.5, 0.75, 1.0, 0.625, 1.0, 0.625, 0.5, 0.625, 0.5, 0.625, 1.0, 0.5, 1.0, 0.5, 0.5, 0.5, 0.5, 0.5, 1.0, 0.375, 1.0, 0.375, 0.5, 0.375, 0.5, 0.375, 1.0, 0.25, 1.0, 0.25, 0.5, 0.625, 1.0, 0.75, 1.0, 0.75, 1.0, 0.625, 1.0, 0.25, 0.5, 0.25, 1.0, 0.125, 1.0, 0.125, 0.5, 0.125, 0.5, 0.125, 1.0, 0.0, 1.0, 0.0, 0.5, 0.125, 0.5, 0.875, 0.75, 0.25, 0.5, 0.4197, 0.4197, 0.25, 0.49, 0.08029, 0.4197, 0.01, 0.25, 0.08029, 0.08029, 0.25, 0.01, 0.4197, 0.08029, 0.49, 0.25, 0.25, 1.0, 0.375, 1.0, 0.375, 1.0, 0.25, 1.0, 0.5, 1.0, 0.625, 1.0, 0.625, 1.0, 0.5, 1.0, 0.125, 1.0, 0.25, 1.0, 0.25, 1.0, 0.125, 1.0, 0.75, 1.0, 0.875, 1.0, 0.875, 1.0, 0.75, 1.0, 0.375, 1.0, 0.5, 1.0, 0.5, 1.0, 0.375, 1.0, 0.0, 1.0, 0.125, 1.0, 0.125, 1.0, 0.0, 1.0, 0.875, 1.0, 1.0, 1.0, 1.0, 1.0, 0.875, 1.0, 0.375, 1.0, 0.625, 1.0, 0.625, 1.0, 0.375, 1.0, 0.375, 0.25, 0.625, 0.25, 0.625, 0.5, 0.375, 0.5, 0.625, 0.5, 0.625, 0.75, 0.625, 0.75, 0.625, 0.5, 0.375, 0.75, 0.625, 0.75, 0.625, 1.0, 0.375, 1.0, 0.125, 0.5, 0.375, 0.5, 0.375, 0.75, 0.125, 0.75, 0.625, 0.5, 0.875, 0.5, 0.875, 0.75, 0.625, 0.75, 0.125, 0.5, 0.125, 0.75, 0.125, 0.75, 0.125, 0.5, 0.875, 0.75, 0.875, 0.5, 0.875, 0.5, 0.875, 0.75, 0.125, 0.5, 0.125, 0.75, 0.125, 0.75, 0.125, 0.5, 0.625, 0.25, 0.375, 0.25, 0.375, 0.25, 0.625, 0.25, 0.625, 0.25, 0.375, 0.25, 0.375, 0.25, 0.625, 0.25, 0.625, 0.25, 0.375, 0.25, 0.375, 0.25, 0.625, 0.25, 0.375, 1.0, 0.625, 1.0, 0.625, 1.0, 0.375, 1.0, 0.875, 0.75, 0.875, 0.5, 0.875, 0.5, 0.875, 0.75, 0.875, 0.75, 0.875, 0.5, 0.875, 0.5, 0.875, 0.75, 0.375, 1.0, 0.625, 1.0, 0.625, 1.0, 0.375, 1.0, 0.875, 0.75, 0.875, 0.5, 0.875, 0.5, 0.875, 0.75, 0.125, 0.5, 0.125, 0.75, 0.125, 0.75, 0.125, 0.5, 0.625, 0.25, 0.375, 0.25, 0.375, 0.25, 0.625, 0.25, 0.125, 0.5, 0.125, 0.75, 0.125, 0.75, 0.125, 0.5, 0.625, 0.25, 0.375, 0.25, 0.375, 0.25, 0.625, 0.25, 0.375, 1.0, 0.625, 1.0, 0.625, 1.0, 0.375, 1.0, 0.875, 0.75, 0.125, 0.5, 0.0, 0.5, 0.375, 1.0, 0.625, 1.0, 0.625, 1.0, 0.375, 1.0, 0.875, 0.75, 0.875, 0.5, 0.875, 0.5, 0.875, 0.75, 0.125, 0.5, 0.125, 0.75, 0.125, 0.75, 0.125, 0.5, 0.375, 0.25, 0.25, 0.5, 0.625, 0.25, 0.125, 0.5, 0.125, 0.75, 0.375, 0.5, 0.375, 1.0, 0.625, 1.0, 1.0, 0.5, 0.125, 0.75, 0.75, 0.5, 0.625, 0.5, 0.375, 1.0, 0.875, 0.5, 0.75, 0.5, 0.875, 0.5, 0.375, 1.0, 1.0, 0.5, 0.125, 0.75, 0.5, 0.5, 0.375, 0.5, 0.375, 0.25, 0.375, 0.5, 0.25, 0.5, 0.125, 0.75, 0.625, 0.5, 0.5, 0.5, 0.375, 0.5, 0.625, 0.5, 0.625, 0.75, 0.375, 0.75, 0.875, 0.75, 0.875, 0.5, 0.25, 0.5, 0.375, 0.5, 0.625, 0.5, 0.625, 0.5, 0.375, 0.5, 0.625, 0.75, 0.375, 0.75, 0.375, 0.75, 0.625, 0.75, 0.375, 0.75, 0.375, 0.5, 0.375, 0.5, 0.375, 0.75])
me_cylinder.use_remesh_fix_poles = True
me_cylinder.use_remesh_preserve_attributes = False
me_cylinder.use_mirror_vertex_groups = False
me_cylinder.update()

# ---- objects
ob_building = bpy.data.objects.new('Building', me_cube)
ob_light = bpy.data.objects.new('Light', light_light)
ob_camera = bpy.data.objects.new('Camera', cam_camera)
ob_engine_on_back = bpy.data.objects.new('Engine On Back', me_cylinder)

# ---- transforms, parenting, visibility, modifiers, constraints
ob_building.location = (0.0, 0.0, 2.0)
ob_building.scale = (1.0, 3.021, 1.999)
ob_building.lock_rotations_4d = False
ob_building.empty_display_type = 'ARROWS'
ob_building.lineart.crease_threshold = 0.0
ob_light.location = (4.076, 1.005, 5.904)
ob_light.rotation_euler = (0.6503, 0.05522, 1.866)
ob_light.lock_rotations_4d = False
ob_light.empty_display_type = 'ARROWS'
ob_light.color = (0.0, 0.0, 0.0, 0.0)
ob_light.lineart.crease_threshold = 0.0
ob_camera.location = (7.359, -6.926, 4.958)
ob_camera.rotation_euler = (1.109, 0.0, 0.8149)
ob_camera.lock_rotations_4d = False
ob_camera.empty_display_type = 'ARROWS'
ob_camera.color = (0.0, 0.0, 0.0, 0.0)
ob_camera.display_type = 'WIRE'
ob_camera.lineart.crease_threshold = 0.0
ob_engine_on_back.location = (-1.197, -1.873, 0.2043)
ob_engine_on_back.rotation_euler = (1.571, 0.4363, 0.0)
ob_engine_on_back.scale = (0.2297, 0.2297, 0.3971)
ob_engine_on_back.lineart.crease_threshold = 0.0

# ---- collection membership
col_collection.objects.link(ob_building)
col_collection.objects.link(ob_light)
col_collection.objects.link(ob_camera)
col_collection.objects.link(ob_engine_on_back)

# ---- scene / render settings (as saved in the file)
scene.camera = ob_camera
scene.frame_start = 1; scene.frame_end = 250; scene.frame_set(184)
scene.render.engine = 'BLENDER_EEVEE_NEXT'
scene.cycles.use_denoising = False
scene.cycles.samples = 128
scene.cycles.sampling_pattern = 'TABULATED_SOBOL'
scene.cycles.use_adaptive_sampling = False
scene.cycles.use_light_tree = False
scene.view_settings.view_transform = 'Filmic'
bpy.context.view_layer.update()
